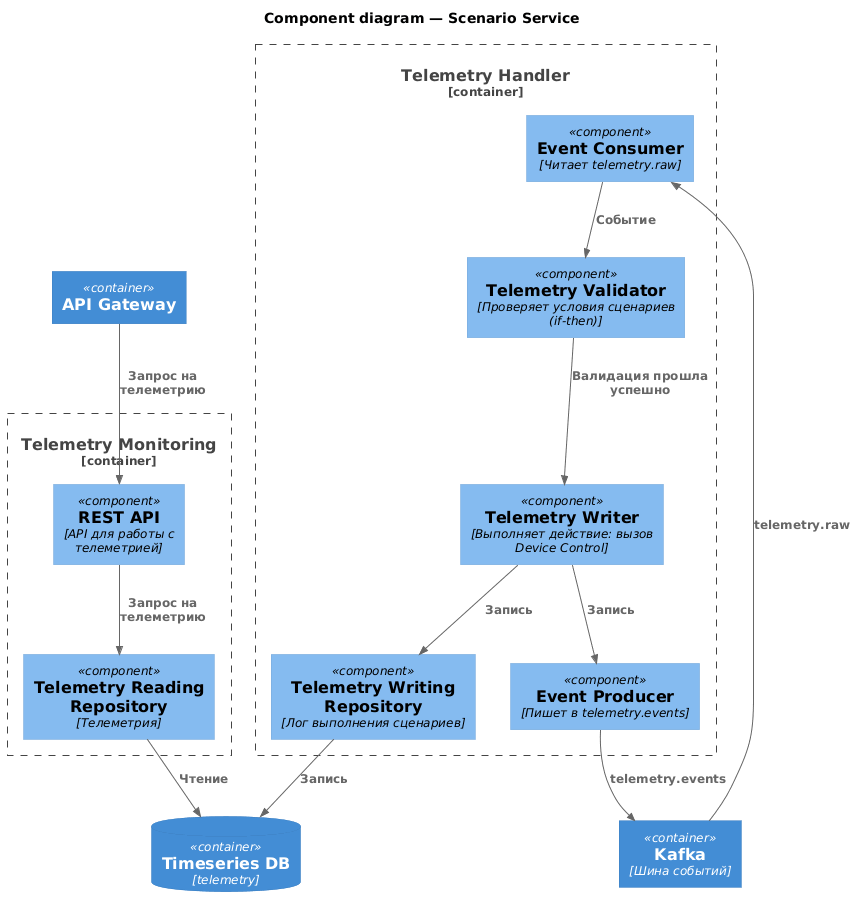

The diagram above was rendered by PlantUML. Its source (embedded in the PNG):
@startuml
!includeurl https://raw.githubusercontent.com/plantuml-stdlib/C4-PlantUML/master/C4_Component.puml

title Component diagram — Scenario Service

ContainerDb(telemetryDb, "Timeseries DB", "telemetry")
Container(broker, "Kafka", "Шина событий")
Container(apiGw, "API Gateway")

Container_Boundary(telemetryHandler, "Telemetry Handler") {
    Component(eventConsumer, "Event Consumer", "Читает telemetry.raw")
    Component(telemetryValidator, "Telemetry Validator", "Проверяет условия сценариев (if-then)")
    Component(telemetryWriter, "Telemetry Writer", "Выполняет действие: вызов Device Control")
    Component(telemetryWritingRepo, "Telemetry Writing Repository", "Лог выполнения сценариев")
    Component(eventProducer, "Event Producer", "Пишет в telemetry.events")
}

Container_Boundary(telemetryMonitoring, "Telemetry Monitoring") {
    Component(telemetryMonitoringApi, "REST API", "API для работы с телеметрией")
    Component(telemetryReadingRepo, "Telemetry Reading Repository", "Телеметрия")
    Component(telemetryReadingRepo, "Telemetry Reading Repository", "Телеметрия")
}

' Работа с БД
Rel(telemetryReadingRepo, telemetryDb, "Чтение")
Rel(telemetryWritingRepo, telemetryDb, "Запись")

' Запрос на информацию по телеметрии
Rel(apiGw, telemetryMonitoringApi, "Запрос на телеметрию")
Rel(telemetryMonitoringApi, telemetryReadingRepo, "Запрос на телеметрию")

' Чтение и запись телеметриии
Rel(broker, eventConsumer, "telemetry.raw")
Rel(eventConsumer, telemetryValidator, "Событие")
Rel(telemetryValidator, telemetryWriter, "Валидация прошла успешно")
Rel(telemetryWriter, telemetryWritingRepo, "Запись")
Rel(telemetryWriter, eventProducer, "Запись")
Rel(eventProducer, broker, "telemetry.events")

@enduml